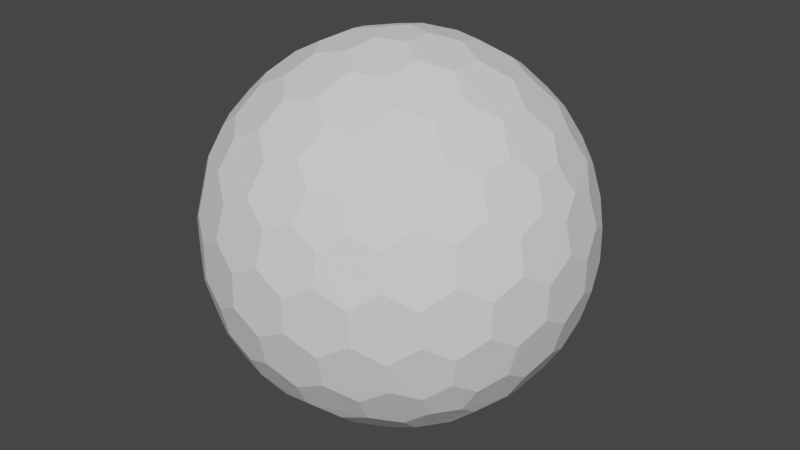 # Source: EscudoHolografico.blend  (saved by Blender 2.93.21; exported with 4.5.12 LTS)
import bpy
from mathutils import Matrix  # noqa: F401  (used for matrix-valued properties, if any)

bpy.ops.wm.read_factory_settings(use_empty=True)
scene = bpy.context.scene
scene.name = 'Scene'

# ---- collections
col_collection = bpy.data.collections.new('Collection'); scene.collection.children.link(col_collection)

# ---- world
world_world = bpy.data.worlds.new('World'); scene.world = world_world
world_world.use_nodes = True; world_world.node_tree.nodes.clear()
_N = world_world.node_tree.nodes; _L = world_world.node_tree.links
n0 = _N.new('ShaderNodeOutputWorld'); n0.name = 'World Output'; n0.location = (300, 300)
n1 = _N.new('ShaderNodeBackground'); n1.name = 'Background'; n1.location = (10, 300)
n1.inputs[0].default_value = (0.05088, 0.05088, 0.05088, 1.0)
_L.new(n1.outputs[0], n0.inputs[0])
n0.is_active_output = True
world_world.color = (0.05088, 0.05088, 0.05088)
world_world.use_sun_shadow = False
world_world.sun_shadow_jitter_overblur = 0.0

# ---- meshes
me_icosphere = bpy.data.meshes.new('Icosphere')
me_icosphere.from_pydata([(0.04127, -0.127, -0.9758), (0.7132, -0.4211, -0.533), (-0.108, -0.0785, -0.9758), (-0.108, 0.0785, -0.9758), (0.04127, 0.127, -0.9758), (0.7957, -0.4211, -0.3995), (-0.1546, -0.8869, -0.3995), (-0.8913, -0.127, -0.3995), (-0.3962, 0.8084, -0.3995), (0.6464, 0.6266, -0.3995), (0.7544, -0.5481, -0.317), (-0.2882, -0.8869, -0.317), (-0.9325, -9.662e-09, -0.317), (-0.2882, 0.8869, -0.317), (0.7544, 0.5481, -0.317), (0.3294, -0.7599, 0.533), (-0.6209, -0.5481, 0.533), (-0.7132, 0.4211, 0.533), (0.1801, 0.8084, 0.533), (0.8245, 0.0785, 0.533), (0.108, 0.0785, 0.9758), (0.3781, 0.08719, 0.9011), (0.6369, 0.08719, 0.7412), (0.2298, 0.1669, 0.9402), (0.1998, 0.3326, 0.9011), (0.5067, 0.1751, 0.8199), (0.4806, 0.3492, 0.7777), (0.3231, 0.4278, 0.8199), (0.2797, 0.5788, 0.7412), (0.7382, 0.1669, 0.626), (0.7166, 0.3326, 0.5817), (0.5888, 0.4278, 0.6556), (0.5378, 0.5788, 0.5817), (0.3869, 0.6505, 0.626), (0.3294, 0.7599, 0.533), (-0.04127, 0.127, 0.9758), (0.03391, 0.3865, 0.9011), (0.1139, 0.6327, 0.7412), (-0.08776, 0.2701, 0.9402), (-0.2546, 0.2928, 0.9011), (-0.009907, 0.536, 0.8199), (-0.1836, 0.565, 0.7777), (-0.307, 0.4394, 0.8199), (-0.464, 0.4449, 0.7412), (0.06935, 0.7536, 0.626), (-0.09491, 0.7844, 0.5817), (-0.2249, 0.6922, 0.6556), (-0.3843, 0.6903, 0.5817), (-0.4991, 0.5689, 0.626), (-0.6209, 0.5481, 0.533), (-0.1335, -2.328e-09, 0.9758), (-0.3571, 0.1517, 0.9011), (-0.5665, 0.3038, 0.7412), (-0.284, -7.567e-10, 0.9402), (-0.3571, -0.1517, 0.9011), (-0.5128, 0.1562, 0.8199), (-0.5941, 3.26e-09, 0.7777), (-0.5128, -0.1562, 0.8199), (-0.5665, -0.3038, 0.7412), (-0.6953, 0.2988, 0.626), (-0.7753, 0.1521, 0.5817), (-0.7278, -8.207e-09, 0.6556), (-0.7753, -0.1521, 0.5817), (-0.6953, -0.2988, 0.626), (-0.7132, -0.4211, 0.533), (-0.04127, -0.127, 0.9758), (-0.2546, -0.2928, 0.9011), (-0.464, -0.4449, 0.7412), (-0.08776, -0.2701, 0.9402), (0.03391, -0.3865, 0.9011), (-0.307, -0.4394, 0.8199), (-0.1836, -0.565, 0.7777), (-0.009907, -0.536, 0.8199), (0.1139, -0.6327, 0.7412), (-0.4991, -0.5689, 0.626), (-0.3843, -0.6903, 0.5817), (-0.2249, -0.6922, 0.6556), (-0.09491, -0.7844, 0.5817), (0.06935, -0.7536, 0.626), (0.1801, -0.8084, 0.533), (0.108, -0.0785, 0.9758), (0.1998, -0.3326, 0.9011), (0.2797, -0.5788, 0.7412), (0.2298, -0.1669, 0.9402), (0.3781, -0.08719, 0.9011), (0.3231, -0.4278, 0.8199), (0.4806, -0.3492, 0.7777), (0.5067, -0.1751, 0.8199), (0.6369, -0.08719, 0.7412), (0.3869, -0.6505, 0.626), (0.5378, -0.5788, 0.5817), (0.5888, -0.4278, 0.6556), (0.7166, -0.3326, 0.5817), (0.7382, -0.1669, 0.626), (0.8245, -0.0785, 0.533), (0.8913, 0.127, 0.3995), (0.9199, 0.2928, 0.1752), (0.8704, 0.4449, -0.08356), (0.8802, 0.2701, 0.342), (0.7908, 0.3865, 0.4333), (0.8706, 0.4394, 0.09203), (0.7777, 0.565, 0.1836), (0.7377, 0.536, 0.3578), (0.612, 0.6327, 0.4333), (0.7831, 0.5689, -0.1665), (0.6921, 0.6903, -0.08356), (0.687, 0.6922, 0.09203), (0.5627, 0.7844, 0.1752), (0.5289, 0.7536, 0.342), (0.3962, 0.8084, 0.3995), (0.1546, 0.8869, 0.3995), (0.005802, 0.9653, 0.1752), (-0.1541, 0.9653, -0.08356), (0.01511, 0.9206, 0.342), (-0.1232, 0.8716, 0.4333), (-0.1489, 0.9638, 0.09203), (-0.2971, 0.9142, 0.1836), (-0.2818, 0.8673, 0.3578), (-0.4126, 0.7775, 0.4333), (-0.2991, 0.9206, -0.1665), (-0.4427, 0.8716, -0.08356), (-0.446, 0.8673, 0.09203), (-0.5721, 0.7775, 0.1752), (-0.5533, 0.7359, 0.342), (-0.6464, 0.6266, 0.3995), (-0.7957, 0.4211, 0.3995), (-0.9163, 0.3038, 0.1752), (-0.9657, 0.1517, -0.08356), (-0.8709, 0.2988, 0.342), (-0.867, 0.1521, 0.4333), (-0.9626, 0.1562, 0.09203), (-0.9613, -1.825e-07, 0.1836), (-0.9119, -8.941e-08, 0.3578), (-0.867, -0.1521, 0.4333), (-0.968, -1.132e-07, -0.1665), (-0.9657, -0.1517, -0.08356), (-0.9626, -0.1562, 0.09203), (-0.9163, -0.3038, 0.1752), (-0.8709, -0.2988, 0.342), (-0.7957, -0.4211, 0.3995), (-0.6464, -0.6266, 0.3995), (-0.5721, -0.7775, 0.1752), (-0.4427, -0.8716, -0.08356), (-0.5533, -0.7359, 0.342), (-0.4126, -0.7775, 0.4333), (-0.446, -0.8673, 0.09203), (-0.2971, -0.9142, 0.1836), (-0.2818, -0.8673, 0.3578), (-0.1232, -0.8716, 0.4333), (-0.2991, -0.9206, -0.1665), (-0.1541, -0.9653, -0.08356), (-0.1489, -0.9638, 0.09203), (0.005802, -0.9653, 0.1752), (0.01511, -0.9206, 0.342), (0.1546, -0.8869, 0.3995), (0.3962, -0.8084, 0.3995), (0.5627, -0.7844, 0.1752), (0.6921, -0.6903, -0.08356), (0.5289, -0.7536, 0.342), (0.612, -0.6327, 0.4333), (0.687, -0.6922, 0.09203), (0.7777, -0.565, 0.1836), (0.7377, -0.536, 0.3578), (0.7908, -0.3865, 0.4333), (0.7831, -0.5689, -0.1665), (0.8704, -0.4449, -0.08356), (0.8706, -0.4394, 0.09203), (0.9199, -0.2928, 0.1752), (0.8802, -0.2701, 0.342), (0.8913, -0.127, 0.3995), (0.2882, 0.8869, 0.317), (0.4427, 0.8716, 0.08356), (0.5721, 0.7775, -0.1752), (0.2991, 0.9206, 0.1665), (0.1541, 0.9653, 0.08356), (0.446, 0.8673, -0.09203), (0.2971, 0.9142, -0.1836), (0.1489, 0.9638, -0.09203), (-0.005802, 0.9653, -0.1752), (0.5533, 0.7359, -0.342), (0.4126, 0.7775, -0.4333), (0.2818, 0.8673, -0.3578), (0.1232, 0.8716, -0.4333), (-0.01511, 0.9206, -0.342), (-0.1546, 0.8869, -0.3995), (-0.7544, 0.5481, 0.317), (-0.6921, 0.6903, 0.08356), (-0.5627, 0.7844, -0.1752), (-0.7831, 0.5689, 0.1665), (-0.8704, 0.4449, 0.08356), (-0.687, 0.6922, -0.09203), (-0.7777, 0.565, -0.1836), (-0.8706, 0.4394, -0.09203), (-0.9199, 0.2928, -0.1752), (-0.5289, 0.7536, -0.342), (-0.612, 0.6327, -0.4333), (-0.7377, 0.536, -0.3578), (-0.7908, 0.3865, -0.4333), (-0.8802, 0.2701, -0.342), (-0.8913, 0.127, -0.3995), (-0.7544, -0.5481, 0.317), (-0.8704, -0.4449, 0.08356), (-0.9199, -0.2928, -0.1752), (-0.7831, -0.5689, 0.1665), (-0.6921, -0.6903, 0.08356), (-0.8706, -0.4394, -0.09203), (-0.7777, -0.565, -0.1836), (-0.687, -0.6922, -0.09203), (-0.5627, -0.7844, -0.1752), (-0.8802, -0.2701, -0.342), (-0.7908, -0.3865, -0.4333), (-0.7377, -0.536, -0.3578), (-0.612, -0.6327, -0.4333), (-0.5289, -0.7536, -0.342), (-0.3962, -0.8084, -0.3995), (0.2882, -0.8869, 0.317), (0.1541, -0.9653, 0.08356), (-0.005802, -0.9653, -0.1752), (0.2991, -0.9206, 0.1665), (0.4427, -0.8716, 0.08356), (0.1489, -0.9638, -0.09203), (0.2971, -0.9142, -0.1836), (0.446, -0.8673, -0.09203), (0.5721, -0.7775, -0.1752), (-0.01511, -0.9206, -0.342), (0.1232, -0.8716, -0.4333), (0.2818, -0.8673, -0.3578), (0.4126, -0.7775, -0.4333), (0.5533, -0.7359, -0.342), (0.6464, -0.6266, -0.3995), (0.9325, 2.27e-09, 0.317), (0.9657, -0.1517, 0.08356), (0.9163, -0.3038, -0.1752), (0.968, 2.678e-09, 0.1665), (0.9657, 0.1517, 0.08356), (0.9626, -0.1562, -0.09203), (0.9613, 9.313e-09, -0.1836), (0.9626, 0.1562, -0.09203), (0.9163, 0.3038, -0.1752), (0.8709, -0.2988, -0.342), (0.867, -0.1521, -0.4333), (0.9119, 1.74e-08, -0.3578), (0.867, 0.1521, -0.4333), (0.8709, 0.2988, -0.342), (0.7957, 0.4211, -0.3995), (0.6209, 0.5481, -0.533), (0.464, 0.4449, -0.7412), (0.2546, 0.2928, -0.9011), (0.4991, 0.5689, -0.626), (0.3843, 0.6903, -0.5817), (0.307, 0.4394, -0.8199), (0.1836, 0.565, -0.7777), (0.2249, 0.6922, -0.6556), (0.09491, 0.7844, -0.5817), (0.08776, 0.2701, -0.9402), (-0.03391, 0.3865, -0.9011), (0.009907, 0.536, -0.8199), (-0.1139, 0.6327, -0.7412), (-0.06935, 0.7536, -0.626), (-0.1801, 0.8084, -0.533), (-0.3294, 0.7599, -0.533), (-0.2797, 0.5788, -0.7412), (-0.1998, 0.3326, -0.9011), (-0.3869, 0.6505, -0.626), (-0.5378, 0.5788, -0.5817), (-0.3231, 0.4278, -0.8199), (-0.4806, 0.3492, -0.7777), (-0.5888, 0.4278, -0.6556), (-0.7166, 0.3326, -0.5817), (-0.2298, 0.1669, -0.9402), (-0.3781, 0.08719, -0.9011), (-0.5067, 0.175, -0.8199), (-0.6369, 0.08719, -0.7412), (-0.7382, 0.1669, -0.626), (-0.8245, 0.0785, -0.533), (-0.8245, -0.0785, -0.533), (-0.6369, -0.08719, -0.7412), (-0.3781, -0.08719, -0.9011), (-0.7382, -0.1669, -0.626), (-0.7166, -0.3326, -0.5817), (-0.5067, -0.1751, -0.8199), (-0.4806, -0.3492, -0.7777), (-0.5888, -0.4278, -0.6556), (-0.5378, -0.5788, -0.5817), (-0.2298, -0.1669, -0.9402), (-0.1998, -0.3326, -0.9011), (-0.3231, -0.4278, -0.8199), (-0.2797, -0.5788, -0.7412), (-0.3869, -0.6505, -0.626), (-0.3294, -0.7599, -0.533), (0.7132, 0.4211, -0.533), (0.7753, 0.1521, -0.5817), (0.7753, -0.1521, -0.5817), (0.6953, 0.2988, -0.626), (0.5665, 0.3038, -0.7412), (0.7278, -3.026e-07, -0.6556), (0.5941, -5.249e-07, -0.7777), (0.5128, 0.1562, -0.8199), (0.3571, 0.1517, -0.9011), (0.6953, -0.2988, -0.626), (0.5665, -0.3038, -0.7412), (0.5128, -0.1562, -0.8199), (0.3571, -0.1517, -0.9011), (0.284, -2.274e-07, -0.9402), (0.1335, -1.35e-08, -0.9758), (-0.1801, -0.8084, -0.533), (-0.1139, -0.6327, -0.7412), (-0.03391, -0.3865, -0.9011), (-0.06935, -0.7536, -0.626), (0.09491, -0.7844, -0.5817), (0.009908, -0.536, -0.8199), (0.1836, -0.565, -0.7777), (0.2249, -0.6922, -0.6556), (0.3843, -0.6903, -0.5817), (0.08776, -0.2701, -0.9402), (0.2546, -0.2928, -0.9011), (0.307, -0.4394, -0.8199), (0.464, -0.4449, -0.7412), (0.4991, -0.5689, -0.626), (0.6209, -0.5481, -0.533)], [], [(2, 0, 314, 307, 285, 284), (1, 319, 318, 317, 300, 299), (5, 1, 299, 292, 240, 239), (3, 2, 284, 277, 270, 269), (4, 3, 269, 262, 255, 254), (0, 2, 3, 4, 304), (10, 5, 239, 232, 165, 164), (6, 305, 308, 309, 225, 224), (11, 6, 224, 217, 150, 149), (7, 275, 278, 279, 210, 209), (12, 7, 209, 202, 135, 134), (8, 260, 263, 264, 195, 194), (13, 8, 194, 187, 120, 119), (9, 245, 248, 249, 180, 179), (14, 9, 179, 172, 105, 104), (229, 319, 1, 5, 10), (244, 290, 245, 9, 14), (15, 155, 158, 159, 90, 89), (16, 140, 143, 144, 75, 74), (17, 125, 128, 129, 60, 59), (18, 110, 113, 114, 45, 44), (19, 95, 98, 99, 30, 29), (20, 80, 83, 84, 21, 23), (35, 20, 23, 24, 36, 38), (22, 29, 30, 31, 26, 25), (36, 24, 27, 28, 37, 40), (26, 31, 32, 33, 28, 27), (36, 40, 41, 42, 39, 38), (109, 170, 110, 18, 34), (50, 35, 38, 39, 51, 53), (37, 44, 45, 46, 41, 40), (51, 39, 42, 43, 52, 55), (37, 28, 33, 34, 18, 44), (21, 25, 26, 27, 24, 23), (41, 46, 47, 48, 43, 42), (51, 55, 56, 57, 54, 53), (124, 185, 125, 17, 49), (65, 50, 53, 54, 66, 68), (65, 80, 20, 35, 50), (52, 59, 60, 61, 56, 55), (66, 54, 57, 58, 67, 70), (52, 43, 48, 49, 17, 59), (56, 61, 62, 63, 58, 57), (66, 70, 71, 72, 69, 68), (139, 200, 140, 16, 64), (80, 65, 68, 69, 81, 83), (67, 74, 75, 76, 71, 70), (81, 69, 72, 73, 82, 85), (67, 58, 63, 64, 16, 74), (71, 76, 77, 78, 73, 72), (81, 85, 86, 87, 84, 83), (154, 215, 155, 15, 79), (82, 89, 90, 91, 86, 85), (82, 73, 78, 79, 15, 89), (22, 88, 93, 94, 19, 29), (86, 91, 92, 93, 88, 87), (96, 100, 101, 102, 99, 98), (21, 84, 87, 88, 22, 25), (95, 230, 233, 234, 96, 98), (97, 104, 105, 106, 101, 100), (101, 106, 107, 108, 103, 102), (111, 115, 116, 117, 114, 113), (30, 99, 102, 103, 32, 31), (110, 170, 173, 174, 111, 113), (112, 119, 120, 121, 116, 115), (32, 103, 108, 109, 34, 33), (116, 121, 122, 123, 118, 117), (126, 130, 131, 132, 129, 128), (45, 114, 117, 118, 47, 46), (125, 185, 188, 189, 126, 128), (127, 134, 135, 136, 131, 130), (47, 118, 123, 124, 49, 48), (131, 136, 137, 138, 133, 132), (141, 145, 146, 147, 144, 143), (60, 129, 132, 133, 62, 61), (140, 200, 203, 204, 141, 143), (142, 149, 150, 151, 146, 145), (62, 133, 138, 139, 64, 63), (146, 151, 152, 153, 148, 147), (156, 160, 161, 162, 159, 158), (75, 144, 147, 148, 77, 76), (155, 215, 218, 219, 156, 158), (157, 164, 165, 166, 161, 160), (77, 148, 153, 154, 79, 78), (161, 166, 167, 168, 163, 162), (171, 175, 176, 177, 174, 173), (90, 159, 162, 163, 92, 91), (169, 230, 95, 19, 94), (172, 179, 180, 181, 176, 175), (105, 172, 175, 171, 107, 106), (92, 163, 168, 169, 94, 93), (112, 178, 183, 184, 13, 119), (176, 181, 182, 183, 178, 177), (186, 190, 191, 192, 189, 188), (111, 174, 177, 178, 112, 115), (187, 194, 195, 196, 191, 190), (120, 187, 190, 186, 122, 121), (107, 171, 173, 170, 109, 108), (127, 193, 198, 199, 12, 134), (191, 196, 197, 198, 193, 192), (201, 205, 206, 207, 204, 203), (126, 189, 192, 193, 127, 130), (202, 209, 210, 211, 206, 205), (135, 202, 205, 201, 137, 136), (122, 186, 188, 185, 124, 123), (142, 208, 213, 214, 11, 149), (206, 211, 212, 213, 208, 207), (216, 220, 221, 222, 219, 218), (141, 204, 207, 208, 142, 145), (217, 224, 225, 226, 221, 220), (150, 217, 220, 216, 152, 151), (137, 201, 203, 200, 139, 138), (157, 223, 228, 229, 10, 164), (221, 226, 227, 228, 223, 222), (231, 235, 236, 237, 234, 233), (156, 219, 222, 223, 157, 160), (232, 239, 240, 241, 236, 235), (165, 232, 235, 231, 167, 166), (152, 216, 218, 215, 154, 153), (97, 238, 243, 244, 14, 104), (236, 241, 242, 243, 238, 237), (246, 250, 251, 252, 249, 248), (96, 234, 237, 238, 97, 100), (245, 290, 293, 294, 246, 248), (247, 254, 255, 256, 251, 250), (167, 231, 233, 230, 169, 168), (251, 256, 257, 258, 253, 252), (261, 265, 266, 267, 264, 263), (180, 249, 252, 253, 182, 181), (259, 260, 8, 13, 184), (262, 269, 270, 271, 266, 265), (255, 262, 265, 261, 257, 256), (182, 253, 258, 259, 184, 183), (197, 268, 273, 274, 199, 198), (266, 271, 272, 273, 268, 267), (276, 280, 281, 282, 279, 278), (195, 264, 267, 268, 197, 196), (274, 275, 7, 12, 199), (277, 284, 285, 286, 281, 280), (270, 277, 280, 276, 272, 271), (257, 261, 263, 260, 259, 258), (212, 283, 288, 289, 214, 213), (281, 286, 287, 288, 283, 282), (291, 295, 296, 297, 294, 293), (210, 279, 282, 283, 212, 211), (289, 305, 6, 11, 214), (292, 299, 300, 301, 296, 295), (240, 292, 295, 291, 242, 241), (272, 276, 278, 275, 274, 273), (247, 298, 303, 304, 4, 254), (296, 301, 302, 303, 298, 297), (306, 310, 311, 312, 309, 308), (246, 294, 297, 298, 247, 250), (307, 314, 315, 316, 311, 310), (285, 307, 310, 306, 287, 286), (242, 291, 293, 290, 244, 243), (302, 315, 314, 0, 304, 303), (300, 317, 316, 315, 302, 301), (311, 316, 317, 318, 313, 312), (227, 313, 318, 319, 229, 228), (225, 309, 312, 313, 227, 226), (287, 306, 308, 305, 289, 288)])
_uv = me_icosphere.uv_layers.new(name='UVMap')
_uv.uv.foreach_set('vector', [0.2891, 0.9779, 0.5541, 0.8249, 0.5541, 0.5189, 0.2891, 0.3659, 0.02406, 0.5189, 0.02406, 0.8249, 0.2891, 0.9779, 0.5541, 0.8249, 0.5541, 0.5189, 0.2891, 0.3659, 0.02406, 0.5189, 0.02406, 0.8249, 0.2891, 0.9779, 0.5541, 0.8249, 0.5541, 0.5189, 0.2891, 0.3659, 0.02406, 0.5189, 0.02406, 0.8249, 0.2891, 0.9779, 0.5541, 0.8249, 0.5541, 0.5189, 0.2891, 0.3659, 0.02406, 0.5189, 0.02406, 0.8249, 0.2891, 0.9779, 0.5541, 0.8249, 0.5541, 0.5189, 0.2891, 0.3659, 0.02406, 0.5189, 0.02406, 0.8249, 0.6953, 0.547, 0.9738, 0.3447, 0.8674, 0.01724, 0.5232, 0.01724, 0.4168, 0.3447, 0.2891, 0.9779, 0.5541, 0.8249, 0.5541, 0.5189, 0.2891, 0.3659, 0.02406, 0.5189, 0.02406, 0.8249, 0.2891, 0.9779, 0.5541, 0.8249, 0.5541, 0.5189, 0.2891, 0.3659, 0.02406, 0.5189, 0.02406, 0.8249, 0.2891, 0.9779, 0.5541, 0.8249, 0.5541, 0.5189, 0.2891, 0.3659, 0.02406, 0.5189, 0.02406, 0.8249, 0.2891, 0.9779, 0.5541, 0.8249, 0.5541, 0.5189, 0.2891, 0.3659, 0.02406, 0.5189, 0.02406, 0.8249, 0.2891, 0.9779, 0.5541, 0.8249, 0.5541, 0.5189, 0.2891, 0.3659, 0.02406, 0.5189, 0.02406, 0.8249, 0.2891, 0.9779, 0.5541, 0.8249, 0.5541, 0.5189, 0.2891, 0.3659, 0.02406, 0.5189, 0.02406, 0.8249, 0.2891, 0.9779, 0.5541, 0.8249, 0.5541, 0.5189, 0.2891, 0.3659, 0.02406, 0.5189, 0.02406, 0.8249, 0.2891, 0.9779, 0.5541, 0.8249, 0.5541, 0.5189, 0.2891, 0.3659, 0.02406, 0.5189, 0.02406, 0.8249, 0.2891, 0.9779, 0.5541, 0.8249, 0.5541, 0.5189, 0.2891, 0.3659, 0.02406, 0.5189, 0.02406, 0.8249, 0.6953, 0.547, 0.9738, 0.3447, 0.8674, 0.01724, 0.5232, 0.01724, 0.4168, 0.3447, 0.6953, 0.547, 0.9738, 0.3447, 0.8674, 0.01724, 0.5232, 0.01724, 0.4168, 0.3447, 0.2891, 0.9779, 0.5541, 0.8249, 0.5541, 0.5189, 0.2891, 0.3659, 0.02406, 0.5189, 0.02406, 0.8249, 0.2891, 0.9779, 0.5541, 0.8249, 0.5541, 0.5189, 0.2891, 0.3659, 0.02406, 0.5189, 0.02406, 0.8249, 0.2891, 0.9779, 0.5541, 0.8249, 0.5541, 0.5189, 0.2891, 0.3659, 0.02406, 0.5189, 0.02406, 0.8249, 0.2891, 0.9779, 0.5541, 0.8249, 0.5541, 0.5189, 0.2891, 0.3659, 0.02406, 0.5189, 0.02406, 0.8249, 0.2891, 0.9779, 0.5541, 0.8249, 0.5541, 0.5189, 0.2891, 0.3659, 0.02406, 0.5189, 0.02406, 0.8249, 0.2891, 0.9779, 0.5541, 0.8249, 0.5541, 0.5189, 0.2891, 0.3659, 0.02406, 0.5189, 0.02406, 0.8249, 0.2891, 0.9779, 0.5541, 0.8249, 0.5541, 0.5189, 0.2891, 0.3659, 0.02406, 0.5189, 0.02406, 0.8249, 0.2891, 0.9779, 0.5541, 0.8249, 0.5541, 0.5189, 0.2891, 0.3659, 0.02406, 0.5189, 0.02406, 0.8249, 0.2891, 0.9779, 0.5541, 0.8249, 0.5541, 0.5189, 0.2891, 0.3659, 0.02406, 0.5189, 0.02406, 0.8249, 0.2891, 0.9779, 0.5541, 0.8249, 0.5541, 0.5189, 0.2891, 0.3659, 0.02406, 0.5189, 0.02406, 0.8249, 0.2891, 0.9779, 0.5541, 0.8249, 0.5541, 0.5189, 0.2891, 0.3659, 0.02406, 0.5189, 0.02406, 0.8249, 0.6953, 0.547, 0.9738, 0.3447, 0.8674, 0.01724, 0.5232, 0.01724, 0.4168, 0.3447, 0.2891, 0.9779, 0.5541, 0.8249, 0.5541, 0.5189, 0.2891, 0.3659, 0.02406, 0.5189, 0.02406, 0.8249, 0.2891, 0.9779, 0.5541, 0.8249, 0.5541, 0.5189, 0.2891, 0.3659, 0.02406, 0.5189, 0.02406, 0.8249, 0.2891, 0.9779, 0.5541, 0.8249, 0.5541, 0.5189, 0.2891, 0.3659, 0.02406, 0.5189, 0.02406, 0.8249, 0.2891, 0.9779, 0.5541, 0.8249, 0.5541, 0.5189, 0.2891, 0.3659, 0.02406, 0.5189, 0.02406, 0.8249, 0.2891, 0.9779, 0.5541, 0.8249, 0.5541, 0.5189, 0.2891, 0.3659, 0.02406, 0.5189, 0.02406, 0.8249, 0.2891, 0.9779, 0.5541, 0.8249, 0.5541, 0.5189, 0.2891, 0.3659, 0.02406, 0.5189, 0.02406, 0.8249, 0.2891, 0.9779, 0.5541, 0.8249, 0.5541, 0.5189, 0.2891, 0.3659, 0.02406, 0.5189, 0.02406, 0.8249, 0.6953, 0.547, 0.9738, 0.3447, 0.8674, 0.01724, 0.5232, 0.01724, 0.4168, 0.3447, 0.2891, 0.9779, 0.5541, 0.8249, 0.5541, 0.5189, 0.2891, 0.3659, 0.02406, 0.5189, 0.02406, 0.8249, 0.6953, 0.547, 0.9738, 0.3447, 0.8674, 0.01724, 0.5232, 0.01724, 0.4168, 0.3447, 0.2891, 0.9779, 0.5541, 0.8249, 0.5541, 0.5189, 0.2891, 0.3659, 0.02406, 0.5189, 0.02406, 0.8249, 0.2891, 0.9779, 0.5541, 0.8249, 0.5541, 0.5189, 0.2891, 0.3659, 0.02406, 0.5189, 0.02406, 0.8249, 0.2891, 0.9779, 0.5541, 0.8249, 0.5541, 0.5189, 0.2891, 0.3659, 0.02406, 0.5189, 0.02406, 0.8249, 0.2891, 0.9779, 0.5541, 0.8249, 0.5541, 0.5189, 0.2891, 0.3659, 0.02406, 0.5189, 0.02406, 0.8249, 0.2891, 0.9779, 0.5541, 0.8249, 0.5541, 0.5189, 0.2891, 0.3659, 0.02406, 0.5189, 0.02406, 0.8249, 0.6953, 0.547, 0.9738, 0.3447, 0.8674, 0.01724, 0.5232, 0.01724, 0.4168, 0.3447, 0.2891, 0.9779, 0.5541, 0.8249, 0.5541, 0.5189, 0.2891, 0.3659, 0.02406, 0.5189, 0.02406, 0.8249, 0.2891, 0.9779, 0.5541, 0.8249, 0.5541, 0.5189, 0.2891, 0.3659, 0.02406, 0.5189, 0.02406, 0.8249, 0.2891, 0.9779, 0.5541, 0.8249, 0.5541, 0.5189, 0.2891, 0.3659, 0.02406, 0.5189, 0.02406, 0.8249, 0.2891, 0.9779, 0.5541, 0.8249, 0.5541, 0.5189, 0.2891, 0.3659, 0.02406, 0.5189, 0.02406, 0.8249, 0.2891, 0.9779, 0.5541, 0.8249, 0.5541, 0.5189, 0.2891, 0.3659, 0.02406, 0.5189, 0.02406, 0.8249, 0.2891, 0.9779, 0.5541, 0.8249, 0.5541, 0.5189, 0.2891, 0.3659, 0.02406, 0.5189, 0.02406, 0.8249, 0.6953, 0.547, 0.9738, 0.3447, 0.8674, 0.01724, 0.5232, 0.01724, 0.4168, 0.3447, 0.2891, 0.9779, 0.5541, 0.8249, 0.5541, 0.5189, 0.2891, 0.3659, 0.02406, 0.5189, 0.02406, 0.8249, 0.2891, 0.9779, 0.5541, 0.8249, 0.5541, 0.5189, 0.2891, 0.3659, 0.02406, 0.5189, 0.02406, 0.8249, 0.2891, 0.9779, 0.5541, 0.8249, 0.5541, 0.5189, 0.2891, 0.3659, 0.02406, 0.5189, 0.02406, 0.8249, 0.2891, 0.9779, 0.5541, 0.8249, 0.5541, 0.5189, 0.2891, 0.3659, 0.02406, 0.5189, 0.02406, 0.8249, 0.2891, 0.9779, 0.5541, 0.8249, 0.5541, 0.5189, 0.2891, 0.3659, 0.02406, 0.5189, 0.02406, 0.8249, 0.2891, 0.9779, 0.5541, 0.8249, 0.5541, 0.5189, 0.2891, 0.3659, 0.02406, 0.5189, 0.02406, 0.8249, 0.2891, 0.9779, 0.5541, 0.8249, 0.5541, 0.5189, 0.2891, 0.3659, 0.02406, 0.5189, 0.02406, 0.8249, 0.2891, 0.9779, 0.5541, 0.8249, 0.5541, 0.5189, 0.2891, 0.3659, 0.02406, 0.5189, 0.02406, 0.8249, 0.2891, 0.9779, 0.5541, 0.8249, 0.5541, 0.5189, 0.2891, 0.3659, 0.02406, 0.5189, 0.02406, 0.8249, 0.2891, 0.9779, 0.5541, 0.8249, 0.5541, 0.5189, 0.2891, 0.3659, 0.02406, 0.5189, 0.02406, 0.8249, 0.2891, 0.9779, 0.5541, 0.8249, 0.5541, 0.5189, 0.2891, 0.3659, 0.02406, 0.5189, 0.02406, 0.8249, 0.2891, 0.9779, 0.5541, 0.8249, 0.5541, 0.5189, 0.2891, 0.3659, 0.02406, 0.5189, 0.02406, 0.8249, 0.2891, 0.9779, 0.5541, 0.8249, 0.5541, 0.5189, 0.2891, 0.3659, 0.02406, 0.5189, 0.02406, 0.8249, 0.2891, 0.9779, 0.5541, 0.8249, 0.5541, 0.5189, 0.2891, 0.3659, 0.02406, 0.5189, 0.02406, 0.8249, 0.2891, 0.9779, 0.5541, 0.8249, 0.5541, 0.5189, 0.2891, 0.3659, 0.02406, 0.5189, 0.02406, 0.8249, 0.2891, 0.9779, 0.5541, 0.8249, 0.5541, 0.5189, 0.2891, 0.3659, 0.02406, 0.5189, 0.02406, 0.8249, 0.2891, 0.9779, 0.5541, 0.8249, 0.5541, 0.5189, 0.2891, 0.3659, 0.02406, 0.5189, 0.02406, 0.8249, 0.2891, 0.9779, 0.5541, 0.8249, 0.5541, 0.5189, 0.2891, 0.3659, 0.02406, 0.5189, 0.02406, 0.8249, 0.2891, 0.9779, 0.5541, 0.8249, 0.5541, 0.5189, 0.2891, 0.3659, 0.02406, 0.5189, 0.02406, 0.8249, 0.2891, 0.9779, 0.5541, 0.8249, 0.5541, 0.5189, 0.2891, 0.3659, 0.02406, 0.5189, 0.02406, 0.8249, 0.2891, 0.9779, 0.5541, 0.8249, 0.5541, 0.5189, 0.2891, 0.3659, 0.02406, 0.5189, 0.02406, 0.8249, 0.2891, 0.9779, 0.5541, 0.8249, 0.5541, 0.5189, 0.2891, 0.3659, 0.02406, 0.5189, 0.02406, 0.8249, 0.2891, 0.9779, 0.5541, 0.8249, 0.5541, 0.5189, 0.2891, 0.3659, 0.02406, 0.5189, 0.02406, 0.8249, 0.2891, 0.9779, 0.5541, 0.8249, 0.5541, 0.5189, 0.2891, 0.3659, 0.02406, 0.5189, 0.02406, 0.8249, 0.2891, 0.9779, 0.5541, 0.8249, 0.5541, 0.5189, 0.2891, 0.3659, 0.02406, 0.5189, 0.02406, 0.8249, 0.2891, 0.9779, 0.5541, 0.8249, 0.5541, 0.5189, 0.2891, 0.3659, 0.02406, 0.5189, 0.02406, 0.8249, 0.2891, 0.9779, 0.5541, 0.8249, 0.5541, 0.5189, 0.2891, 0.3659, 0.02406, 0.5189, 0.02406, 0.8249, 0.2891, 0.9779, 0.5541, 0.8249, 0.5541, 0.5189, 0.2891, 0.3659, 0.02406, 0.5189, 0.02406, 0.8249, 0.2891, 0.9779, 0.5541, 0.8249, 0.5541, 0.5189, 0.2891, 0.3659, 0.02406, 0.5189, 0.02406, 0.8249, 0.2891, 0.9779, 0.5541, 0.8249, 0.5541, 0.5189, 0.2891, 0.3659, 0.02406, 0.5189, 0.02406, 0.8249, 0.2891, 0.9779, 0.5541, 0.8249, 0.5541, 0.5189, 0.2891, 0.3659, 0.02406, 0.5189, 0.02406, 0.8249, 0.2891, 0.9779, 0.5541, 0.8249, 0.5541, 0.5189, 0.2891, 0.3659, 0.02406, 0.5189, 0.02406, 0.8249, 0.2891, 0.9779, 0.5541, 0.8249, 0.5541, 0.5189, 0.2891, 0.3659, 0.02406, 0.5189, 0.02406, 0.8249, 0.2891, 0.9779, 0.5541, 0.8249, 0.5541, 0.5189, 0.2891, 0.3659, 0.02406, 0.5189, 0.02406, 0.8249, 0.2891, 0.9779, 0.5541, 0.8249, 0.5541, 0.5189, 0.2891, 0.3659, 0.02406, 0.5189, 0.02406, 0.8249, 0.6953, 0.547, 0.9738, 0.3447, 0.8674, 0.01724, 0.5232, 0.01724, 0.4168, 0.3447, 0.2891, 0.9779, 0.5541, 0.8249, 0.5541, 0.5189, 0.2891, 0.3659, 0.02406, 0.5189, 0.02406, 0.8249, 0.2891, 0.9779, 0.5541, 0.8249, 0.5541, 0.5189, 0.2891, 0.3659, 0.02406, 0.5189, 0.02406, 0.8249, 0.2891, 0.9779, 0.5541, 0.8249, 0.5541, 0.5189, 0.2891, 0.3659, 0.02406, 0.5189, 0.02406, 0.8249, 0.2891, 0.9779, 0.5541, 0.8249, 0.5541, 0.5189, 0.2891, 0.3659, 0.02406, 0.5189, 0.02406, 0.8249, 0.2891, 0.9779, 0.5541, 0.8249, 0.5541, 0.5189, 0.2891, 0.3659, 0.02406, 0.5189, 0.02406, 0.8249, 0.2891, 0.9779, 0.5541, 0.8249, 0.5541, 0.5189, 0.2891, 0.3659, 0.02406, 0.5189, 0.02406, 0.8249, 0.2891, 0.9779, 0.5541, 0.8249, 0.5541, 0.5189, 0.2891, 0.3659, 0.02406, 0.5189, 0.02406, 0.8249, 0.2891, 0.9779, 0.5541, 0.8249, 0.5541, 0.5189, 0.2891, 0.3659, 0.02406, 0.5189, 0.02406, 0.8249, 0.2891, 0.9779, 0.5541, 0.8249, 0.5541, 0.5189, 0.2891, 0.3659, 0.02406, 0.5189, 0.02406, 0.8249, 0.2891, 0.9779, 0.5541, 0.8249, 0.5541, 0.5189, 0.2891, 0.3659, 0.02406, 0.5189, 0.02406, 0.8249, 0.2891, 0.9779, 0.5541, 0.8249, 0.5541, 0.5189, 0.2891, 0.3659, 0.02406, 0.5189, 0.02406, 0.8249, 0.2891, 0.9779, 0.5541, 0.8249, 0.5541, 0.5189, 0.2891, 0.3659, 0.02406, 0.5189, 0.02406, 0.8249, 0.2891, 0.9779, 0.5541, 0.8249, 0.5541, 0.5189, 0.2891, 0.3659, 0.02406, 0.5189, 0.02406, 0.8249, 0.2891, 0.9779, 0.5541, 0.8249, 0.5541, 0.5189, 0.2891, 0.3659, 0.02406, 0.5189, 0.02406, 0.8249, 0.2891, 0.9779, 0.5541, 0.8249, 0.5541, 0.5189, 0.2891, 0.3659, 0.02406, 0.5189, 0.02406, 0.8249, 0.2891, 0.9779, 0.5541, 0.8249, 0.5541, 0.5189, 0.2891, 0.3659, 0.02406, 0.5189, 0.02406, 0.8249, 0.2891, 0.9779, 0.5541, 0.8249, 0.5541, 0.5189, 0.2891, 0.3659, 0.02406, 0.5189, 0.02406, 0.8249, 0.2891, 0.9779, 0.5541, 0.8249, 0.5541, 0.5189, 0.2891, 0.3659, 0.02406, 0.5189, 0.02406, 0.8249, 0.2891, 0.9779, 0.5541, 0.8249, 0.5541, 0.5189, 0.2891, 0.3659, 0.02406, 0.5189, 0.02406, 0.8249, 0.2891, 0.9779, 0.5541, 0.8249, 0.5541, 0.5189, 0.2891, 0.3659, 0.02406, 0.5189, 0.02406, 0.8249, 0.2891, 0.9779, 0.5541, 0.8249, 0.5541, 0.5189, 0.2891, 0.3659, 0.02406, 0.5189, 0.02406, 0.8249, 0.2891, 0.9779, 0.5541, 0.8249, 0.5541, 0.5189, 0.2891, 0.3659, 0.02406, 0.5189, 0.02406, 0.8249, 0.2891, 0.9779, 0.5541, 0.8249, 0.5541, 0.5189, 0.2891, 0.3659, 0.02406, 0.5189, 0.02406, 0.8249, 0.2891, 0.9779, 0.5541, 0.8249, 0.5541, 0.5189, 0.2891, 0.3659, 0.02406, 0.5189, 0.02406, 0.8249, 0.2891, 0.9779, 0.5541, 0.8249, 0.5541, 0.5189, 0.2891, 0.3659, 0.02406, 0.5189, 0.02406, 0.8249, 0.2891, 0.9779, 0.5541, 0.8249, 0.5541, 0.5189, 0.2891, 0.3659, 0.02406, 0.5189, 0.02406, 0.8249, 0.2891, 0.9779, 0.5541, 0.8249, 0.5541, 0.5189, 0.2891, 0.3659, 0.02406, 0.5189, 0.02406, 0.8249, 0.2891, 0.9779, 0.5541, 0.8249, 0.5541, 0.5189, 0.2891, 0.3659, 0.02406, 0.5189, 0.02406, 0.8249, 0.2891, 0.9779, 0.5541, 0.8249, 0.5541, 0.5189, 0.2891, 0.3659, 0.02406, 0.5189, 0.02406, 0.8249, 0.2891, 0.9779, 0.5541, 0.8249, 0.5541, 0.5189, 0.2891, 0.3659, 0.02406, 0.5189, 0.02406, 0.8249, 0.2891, 0.9779, 0.5541, 0.8249, 0.5541, 0.5189, 0.2891, 0.3659, 0.02406, 0.5189, 0.02406, 0.8249, 0.2891, 0.9779, 0.5541, 0.8249, 0.5541, 0.5189, 0.2891, 0.3659, 0.02406, 0.5189, 0.02406, 0.8249, 0.2891, 0.9779, 0.5541, 0.8249, 0.5541, 0.5189, 0.2891, 0.3659, 0.02406, 0.5189, 0.02406, 0.8249, 0.2891, 0.9779, 0.5541, 0.8249, 0.5541, 0.5189, 0.2891, 0.3659, 0.02406, 0.5189, 0.02406, 0.8249, 0.2891, 0.9779, 0.5541, 0.8249, 0.5541, 0.5189, 0.2891, 0.3659, 0.02406, 0.5189, 0.02406, 0.8249, 0.2891, 0.9779, 0.5541, 0.8249, 0.5541, 0.5189, 0.2891, 0.3659, 0.02406, 0.5189, 0.02406, 0.8249, 0.2891, 0.9779, 0.5541, 0.8249, 0.5541, 0.5189, 0.2891, 0.3659, 0.02406, 0.5189, 0.02406, 0.8249, 0.2891, 0.9779, 0.5541, 0.8249, 0.5541, 0.5189, 0.2891, 0.3659, 0.02406, 0.5189, 0.02406, 0.8249, 0.2891, 0.9779, 0.5541, 0.8249, 0.5541, 0.5189, 0.2891, 0.3659, 0.02406, 0.5189, 0.02406, 0.8249, 0.2891, 0.9779, 0.5541, 0.8249, 0.5541, 0.5189, 0.2891, 0.3659, 0.02406, 0.5189, 0.02406, 0.8249, 0.2891, 0.9779, 0.5541, 0.8249, 0.5541, 0.5189, 0.2891, 0.3659, 0.02406, 0.5189, 0.02406, 0.8249, 0.6953, 0.547, 0.9738, 0.3447, 0.8674, 0.01724, 0.5232, 0.01724, 0.4168, 0.3447, 0.2891, 0.9779, 0.5541, 0.8249, 0.5541, 0.5189, 0.2891, 0.3659, 0.02406, 0.5189, 0.02406, 0.8249, 0.2891, 0.9779, 0.5541, 0.8249, 0.5541, 0.5189, 0.2891, 0.3659, 0.02406, 0.5189, 0.02406, 0.8249, 0.2891, 0.9779, 0.5541, 0.8249, 0.5541, 0.5189, 0.2891, 0.3659, 0.02406, 0.5189, 0.02406, 0.8249, 0.2891, 0.9779, 0.5541, 0.8249, 0.5541, 0.5189, 0.2891, 0.3659, 0.02406, 0.5189, 0.02406, 0.8249, 0.2891, 0.9779, 0.5541, 0.8249, 0.5541, 0.5189, 0.2891, 0.3659, 0.02406, 0.5189, 0.02406, 0.8249, 0.2891, 0.9779, 0.5541, 0.8249, 0.5541, 0.5189, 0.2891, 0.3659, 0.02406, 0.5189, 0.02406, 0.8249, 0.2891, 0.9779, 0.5541, 0.8249, 0.5541, 0.5189, 0.2891, 0.3659, 0.02406, 0.5189, 0.02406, 0.8249, 0.6953, 0.547, 0.9738, 0.3447, 0.8674, 0.01724, 0.5232, 0.01724, 0.4168, 0.3447, 0.2891, 0.9779, 0.5541, 0.8249, 0.5541, 0.5189, 0.2891, 0.3659, 0.02406, 0.5189, 0.02406, 0.8249, 0.2891, 0.9779, 0.5541, 0.8249, 0.5541, 0.5189, 0.2891, 0.3659, 0.02406, 0.5189, 0.02406, 0.8249, 0.2891, 0.9779, 0.5541, 0.8249, 0.5541, 0.5189, 0.2891, 0.3659, 0.02406, 0.5189, 0.02406, 0.8249, 0.2891, 0.9779, 0.5541, 0.8249, 0.5541, 0.5189, 0.2891, 0.3659, 0.02406, 0.5189, 0.02406, 0.8249, 0.2891, 0.9779, 0.5541, 0.8249, 0.5541, 0.5189, 0.2891, 0.3659, 0.02406, 0.5189, 0.02406, 0.8249, 0.2891, 0.9779, 0.5541, 0.8249, 0.5541, 0.5189, 0.2891, 0.3659, 0.02406, 0.5189, 0.02406, 0.8249, 0.2891, 0.9779, 0.5541, 0.8249, 0.5541, 0.5189, 0.2891, 0.3659, 0.02406, 0.5189, 0.02406, 0.8249, 0.6953, 0.547, 0.9738, 0.3447, 0.8674, 0.01724, 0.5232, 0.01724, 0.4168, 0.3447, 0.2891, 0.9779, 0.5541, 0.8249, 0.5541, 0.5189, 0.2891, 0.3659, 0.02406, 0.5189, 0.02406, 0.8249, 0.2891, 0.9779, 0.5541, 0.8249, 0.5541, 0.5189, 0.2891, 0.3659, 0.02406, 0.5189, 0.02406, 0.8249, 0.2891, 0.9779, 0.5541, 0.8249, 0.5541, 0.5189, 0.2891, 0.3659, 0.02406, 0.5189, 0.02406, 0.8249, 0.2891, 0.9779, 0.5541, 0.8249, 0.5541, 0.5189, 0.2891, 0.3659, 0.02406, 0.5189, 0.02406, 0.8249, 0.2891, 0.9779, 0.5541, 0.8249, 0.5541, 0.5189, 0.2891, 0.3659, 0.02406, 0.5189, 0.02406, 0.8249, 0.2891, 0.9779, 0.5541, 0.8249, 0.5541, 0.5189, 0.2891, 0.3659, 0.02406, 0.5189, 0.02406, 0.8249, 0.2891, 0.9779, 0.5541, 0.8249, 0.5541, 0.5189, 0.2891, 0.3659, 0.02406, 0.5189, 0.02406, 0.8249, 0.2891, 0.9779, 0.5541, 0.8249, 0.5541, 0.5189, 0.2891, 0.3659, 0.02406, 0.5189, 0.02406, 0.8249, 0.2891, 0.9779, 0.5541, 0.8249, 0.5541, 0.5189, 0.2891, 0.3659, 0.02406, 0.5189, 0.02406, 0.8249, 0.2891, 0.9779, 0.5541, 0.8249, 0.5541, 0.5189, 0.2891, 0.3659, 0.02406, 0.5189, 0.02406, 0.8249, 0.2891, 0.9779, 0.5541, 0.8249, 0.5541, 0.5189, 0.2891, 0.3659, 0.02406, 0.5189, 0.02406, 0.8249, 0.2891, 0.9779, 0.5541, 0.8249, 0.5541, 0.5189, 0.2891, 0.3659, 0.02406, 0.5189, 0.02406, 0.8249, 0.2891, 0.9779, 0.5541, 0.8249, 0.5541, 0.5189, 0.2891, 0.3659, 0.02406, 0.5189, 0.02406, 0.8249, 0.2891, 0.9779, 0.5541, 0.8249, 0.5541, 0.5189, 0.2891, 0.3659, 0.02406, 0.5189, 0.02406, 0.8249, 0.2891, 0.9779, 0.5541, 0.8249, 0.5541, 0.5189, 0.2891, 0.3659, 0.02406, 0.5189, 0.02406, 0.8249, 0.2891, 0.9779, 0.5541, 0.8249, 0.5541, 0.5189, 0.2891, 0.3659, 0.02406, 0.5189, 0.02406, 0.8249])
me_icosphere.use_remesh_fix_poles = True
me_icosphere.use_remesh_preserve_attributes = False
me_icosphere.update()

# ---- objects
ob_icosphere = bpy.data.objects.new('Icosphere', me_icosphere)

# ---- transforms, parenting, visibility, modifiers, constraints
ob_icosphere.location = (0.0, 0.0, 0.0)

# ---- collection membership
col_collection.objects.link(ob_icosphere)

# ---- scene / render settings (as saved in the file)
scene.frame_start = 1; scene.frame_end = 250; scene.frame_set(1)
scene.render.engine = 'BLENDER_EEVEE_NEXT'
scene.cycles.use_denoising = False
scene.cycles.samples = 128
scene.cycles.sampling_pattern = 'TABULATED_SOBOL'
scene.cycles.use_adaptive_sampling = False
scene.cycles.use_light_tree = False
scene.view_settings.view_transform = 'Filmic'
bpy.context.view_layer.update()

# ---- added for rendering (the .blend has no active camera and no usable light): camera, sun
cam_auto = bpy.data.cameras.new('AutoCamera')
cam_auto.lens = 50.0
cam_auto.sensor_width = 36.0
cam_auto.clip_end = 1000.0
ob_auto_camera = bpy.data.objects.new('AutoCamera', cam_auto)
scene.collection.objects.link(ob_auto_camera)
ob_auto_camera.location = (3.10799, -3.72959, 2.48639)
ob_auto_camera.rotation_euler = (1.09748, -7.21219e-08, 0.694738)
scene.camera = ob_auto_camera
light_auto_sun = bpy.data.lights.new('AutoSun', 'SUN')
light_auto_sun.energy = 3.0
light_auto_sun.angle = 0.0523599
ob_auto_sun = bpy.data.objects.new('AutoSun', light_auto_sun)
scene.collection.objects.link(ob_auto_sun)
ob_auto_sun.rotation_euler = (0.872665, 0.174533, 0.523599)
bpy.context.view_layer.update()
